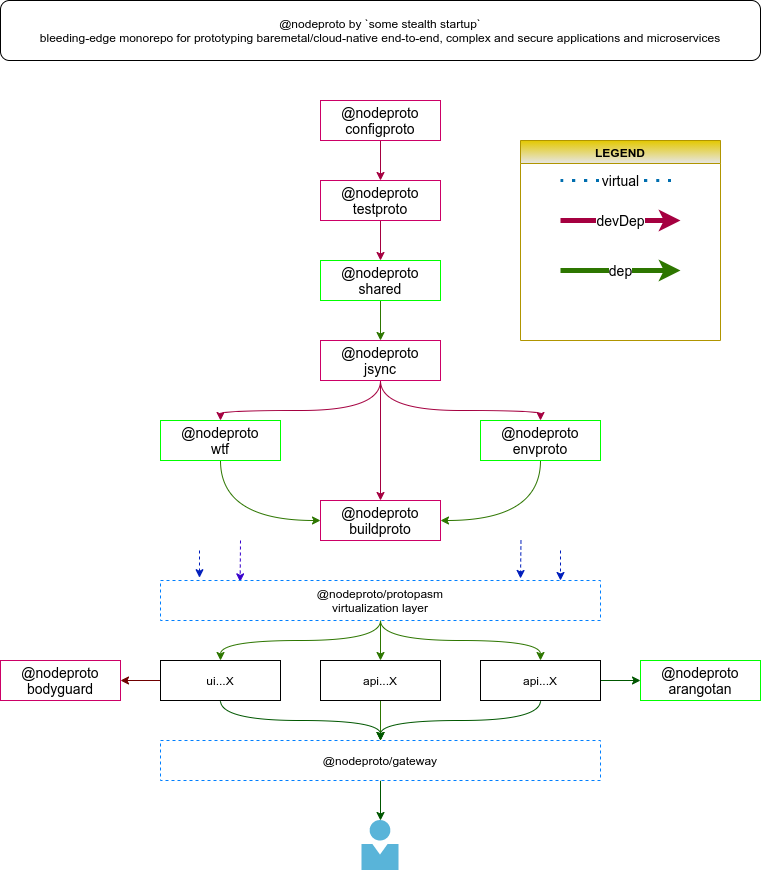

The diagram above was exported from draw.io. Its source (the exported page's mxGraphModel, read from the mxfile embedded in the PNG):
<mxGraphModel dx="1263" dy="545" grid="1" gridSize="10" guides="1" tooltips="1" connect="1" arrows="1" fold="1" page="1" pageScale="1" pageWidth="850" pageHeight="1100" math="0" shadow="0">
  <root>
    <mxCell id="0" />
    <mxCell id="1" parent="0" />
    <mxCell id="21" value="" style="edgeStyle=orthogonalEdgeStyle;orthogonalLoop=1;jettySize=auto;html=1;curved=1;fillColor=#d80073;strokeColor=#A50040;" parent="1" source="2" target="3" edge="1">
      <mxGeometry relative="1" as="geometry" />
    </mxCell>
    <mxCell id="2" value="@nodeproto&lt;br style=&quot;font-size: 14px&quot;&gt;testproto" style="whiteSpace=wrap;html=1;fontSize=14;strokeColor=#CC0066;" parent="1" vertex="1">
      <mxGeometry x="360" y="200" width="120" height="40" as="geometry" />
    </mxCell>
    <mxCell id="22" value="" style="edgeStyle=orthogonalEdgeStyle;orthogonalLoop=1;jettySize=auto;html=1;curved=1;fillColor=#60a917;strokeColor=#2D7600;" parent="1" source="3" target="5" edge="1">
      <mxGeometry relative="1" as="geometry" />
    </mxCell>
    <mxCell id="3" value="@nodeproto&lt;br style=&quot;font-size: 14px;&quot;&gt;shared" style="whiteSpace=wrap;html=1;fontSize=14;strokeColor=#00FF00;" parent="1" vertex="1">
      <mxGeometry x="360" y="280" width="120" height="40" as="geometry" />
    </mxCell>
    <mxCell id="23" value="" style="edgeStyle=orthogonalEdgeStyle;orthogonalLoop=1;jettySize=auto;html=1;curved=1;fillColor=#d80073;strokeColor=#A50040;" parent="1" source="5" target="12" edge="1">
      <mxGeometry relative="1" as="geometry" />
    </mxCell>
    <mxCell id="24" style="edgeStyle=orthogonalEdgeStyle;orthogonalLoop=1;jettySize=auto;html=1;entryX=0.5;entryY=0;entryDx=0;entryDy=0;curved=1;exitX=0.5;exitY=1;exitDx=0;exitDy=0;fillColor=#d80073;strokeColor=#A50040;" parent="1" source="5" target="7" edge="1">
      <mxGeometry relative="1" as="geometry">
        <Array as="points">
          <mxPoint x="420" y="430" />
          <mxPoint x="260" y="430" />
        </Array>
      </mxGeometry>
    </mxCell>
    <mxCell id="25" style="edgeStyle=orthogonalEdgeStyle;orthogonalLoop=1;jettySize=auto;html=1;entryX=0.5;entryY=0;entryDx=0;entryDy=0;curved=1;exitX=0.5;exitY=1;exitDx=0;exitDy=0;fillColor=#d80073;strokeColor=#A50040;" parent="1" source="5" target="14" edge="1">
      <mxGeometry relative="1" as="geometry">
        <Array as="points">
          <mxPoint x="420" y="430" />
          <mxPoint x="580" y="430" />
        </Array>
      </mxGeometry>
    </mxCell>
    <mxCell id="5" value="@nodeproto&lt;br style=&quot;font-size: 14px;&quot;&gt;jsync" style="whiteSpace=wrap;html=1;fontSize=14;strokeColor=#CC0066;" parent="1" vertex="1">
      <mxGeometry x="360" y="360" width="120" height="40" as="geometry" />
    </mxCell>
    <mxCell id="44" style="edgeStyle=orthogonalEdgeStyle;orthogonalLoop=1;jettySize=auto;html=1;entryX=0;entryY=0.5;entryDx=0;entryDy=0;curved=1;fillColor=#60a917;strokeColor=#2D7600;" parent="1" source="7" target="12" edge="1">
      <mxGeometry relative="1" as="geometry">
        <Array as="points">
          <mxPoint x="260" y="540" />
        </Array>
      </mxGeometry>
    </mxCell>
    <mxCell id="7" value="@nodeproto&lt;br style=&quot;font-size: 14px;&quot;&gt;wtf" style="whiteSpace=wrap;html=1;fontSize=14;strokeColor=#00FF00;" parent="1" vertex="1">
      <mxGeometry x="200" y="440" width="120" height="40" as="geometry" />
    </mxCell>
    <mxCell id="12" value="@nodeproto&lt;br style=&quot;font-size: 14px&quot;&gt;buildproto" style="whiteSpace=wrap;html=1;fontSize=14;strokeColor=#CC0066;" parent="1" vertex="1">
      <mxGeometry x="360" y="520" width="120" height="40" as="geometry" />
    </mxCell>
    <mxCell id="45" style="edgeStyle=orthogonalEdgeStyle;orthogonalLoop=1;jettySize=auto;html=1;exitX=0.5;exitY=1;exitDx=0;exitDy=0;curved=1;fillColor=#60a917;strokeColor=#2D7600;" parent="1" source="14" edge="1">
      <mxGeometry relative="1" as="geometry">
        <mxPoint x="480" y="540" as="targetPoint" />
        <Array as="points">
          <mxPoint x="580" y="540" />
          <mxPoint x="480" y="540" />
        </Array>
      </mxGeometry>
    </mxCell>
    <mxCell id="14" value="@nodeproto&lt;br style=&quot;font-size: 14px;&quot;&gt;envproto" style="whiteSpace=wrap;html=1;fontSize=14;strokeColor=#00FF00;" parent="1" vertex="1">
      <mxGeometry x="520" y="440" width="120" height="40" as="geometry" />
    </mxCell>
    <mxCell id="18" style="edgeStyle=orthogonalEdgeStyle;orthogonalLoop=1;jettySize=auto;html=1;exitX=0.5;exitY=1;exitDx=0;exitDy=0;curved=1;" parent="1" source="2" target="2" edge="1">
      <mxGeometry relative="1" as="geometry" />
    </mxCell>
    <mxCell id="36" value="LEGEND" style="swimlane;fillColor=#e3c800;strokeColor=#B09500;fontColor=#000000;gradientColor=#E6E6E6;" parent="1" vertex="1">
      <mxGeometry x="560" y="160" width="200" height="200" as="geometry">
        <mxRectangle x="630" y="40" width="80" height="23" as="alternateBounds" />
      </mxGeometry>
    </mxCell>
    <mxCell id="38" value="virtual" style="endArrow=none;dashed=1;html=1;dashPattern=1 3;strokeWidth=3;fontSize=14;curved=1;fillColor=#1ba1e2;strokeColor=#006EAF;" parent="36" edge="1">
      <mxGeometry width="50" height="50" relative="1" as="geometry">
        <mxPoint x="40" y="40" as="sourcePoint" />
        <mxPoint x="160" y="40" as="targetPoint" />
      </mxGeometry>
    </mxCell>
    <mxCell id="39" value="devDep" style="endArrow=classic;html=1;fontSize=14;strokeWidth=5;curved=1;fillColor=#d80073;strokeColor=#A50040;" parent="36" edge="1">
      <mxGeometry width="50" height="50" relative="1" as="geometry">
        <mxPoint x="40" y="80" as="sourcePoint" />
        <mxPoint x="160" y="80" as="targetPoint" />
      </mxGeometry>
    </mxCell>
    <mxCell id="42" value="dep" style="endArrow=classic;html=1;fontSize=14;strokeWidth=5;curved=1;fillColor=#60a917;strokeColor=#2D7600;" parent="36" edge="1">
      <mxGeometry width="50" height="50" relative="1" as="geometry">
        <mxPoint x="40" y="130" as="sourcePoint" />
        <mxPoint x="160" y="130" as="targetPoint" />
      </mxGeometry>
    </mxCell>
    <mxCell id="40" value="@nodeproto by `some stealth startup`&lt;br&gt;bleeding-edge monorepo for prototyping baremetal/cloud-native end-to-end, complex and secure applications and microservices" style="rounded=1;whiteSpace=wrap;html=1;sketch=0;" parent="1" vertex="1">
      <mxGeometry x="40" y="20" width="760" height="60" as="geometry" />
    </mxCell>
    <mxCell id="76" style="edgeStyle=orthogonalEdgeStyle;curved=1;orthogonalLoop=1;jettySize=auto;html=1;entryX=1;entryY=0.5;entryDx=0;entryDy=0;fillColor=#a20025;strokeColor=#6F0000;" edge="1" parent="1" source="43" target="69">
      <mxGeometry relative="1" as="geometry" />
    </mxCell>
    <mxCell id="77" style="edgeStyle=orthogonalEdgeStyle;curved=1;orthogonalLoop=1;jettySize=auto;html=1;entryX=0.5;entryY=0;entryDx=0;entryDy=0;fillColor=#008a00;strokeColor=#005700;" edge="1" parent="1" source="43" target="70">
      <mxGeometry relative="1" as="geometry" />
    </mxCell>
    <mxCell id="43" value="ui...X" style="rounded=0;whiteSpace=wrap;html=1;" parent="1" vertex="1">
      <mxGeometry x="200" y="680" width="120" height="40" as="geometry" />
    </mxCell>
    <mxCell id="73" style="edgeStyle=orthogonalEdgeStyle;orthogonalLoop=1;jettySize=auto;html=1;entryX=0.5;entryY=0;entryDx=0;entryDy=0;curved=1;fillColor=#60a917;strokeColor=#2D7600;" edge="1" parent="1" source="46" target="70">
      <mxGeometry relative="1" as="geometry" />
    </mxCell>
    <mxCell id="46" value="api...X" style="rounded=0;whiteSpace=wrap;html=1;" parent="1" vertex="1">
      <mxGeometry x="360" y="680" width="120" height="40" as="geometry" />
    </mxCell>
    <mxCell id="72" style="edgeStyle=orthogonalEdgeStyle;orthogonalLoop=1;jettySize=auto;html=1;curved=1;fillColor=#008a00;strokeColor=#005700;" edge="1" parent="1" source="47" target="70">
      <mxGeometry relative="1" as="geometry" />
    </mxCell>
    <mxCell id="81" style="edgeStyle=orthogonalEdgeStyle;curved=1;orthogonalLoop=1;jettySize=auto;html=1;entryX=0;entryY=0.5;entryDx=0;entryDy=0;fillColor=#008a00;strokeColor=#005700;" edge="1" parent="1" source="47" target="80">
      <mxGeometry relative="1" as="geometry" />
    </mxCell>
    <mxCell id="47" value="api...X" style="rounded=0;whiteSpace=wrap;html=1;" parent="1" vertex="1">
      <mxGeometry x="520" y="680" width="120" height="40" as="geometry" />
    </mxCell>
    <mxCell id="57" style="edgeStyle=orthogonalEdgeStyle;curved=1;orthogonalLoop=1;jettySize=auto;html=1;entryX=0.5;entryY=0;entryDx=0;entryDy=0;fillColor=#60a917;strokeColor=#2D7600;" parent="1" target="46" edge="1">
      <mxGeometry relative="1" as="geometry">
        <mxPoint x="420" y="640" as="sourcePoint" />
      </mxGeometry>
    </mxCell>
    <mxCell id="58" style="edgeStyle=orthogonalEdgeStyle;curved=1;orthogonalLoop=1;jettySize=auto;html=1;fillColor=#60a917;strokeColor=#2D7600;" parent="1" target="43" edge="1">
      <mxGeometry relative="1" as="geometry">
        <mxPoint x="420" y="640" as="sourcePoint" />
        <Array as="points">
          <mxPoint x="420" y="660" />
          <mxPoint x="260" y="660" />
        </Array>
      </mxGeometry>
    </mxCell>
    <mxCell id="59" style="edgeStyle=orthogonalEdgeStyle;curved=1;orthogonalLoop=1;jettySize=auto;html=1;entryX=0.5;entryY=0;entryDx=0;entryDy=0;fillColor=#60a917;strokeColor=#2D7600;" parent="1" target="47" edge="1">
      <mxGeometry relative="1" as="geometry">
        <mxPoint x="420" y="640" as="sourcePoint" />
        <Array as="points">
          <mxPoint x="420" y="660" />
          <mxPoint x="580" y="660" />
        </Array>
      </mxGeometry>
    </mxCell>
    <mxCell id="60" value="" style="endArrow=classic;html=1;entryX=0.1;entryY=-0.07;entryDx=0;entryDy=0;entryPerimeter=0;fillColor=#0050ef;strokeColor=#001DBC;dashed=1;" parent="1" edge="1">
      <mxGeometry width="50" height="50" relative="1" as="geometry">
        <mxPoint x="239" y="570" as="sourcePoint" />
        <mxPoint x="239" y="597.2" as="targetPoint" />
      </mxGeometry>
    </mxCell>
    <mxCell id="61" value="" style="endArrow=classic;html=1;entryX=0.181;entryY=0.034;entryDx=0;entryDy=0;entryPerimeter=0;fillColor=#6a00ff;strokeColor=#3700CC;dashed=1;" parent="1" edge="1">
      <mxGeometry width="50" height="50" relative="1" as="geometry">
        <mxPoint x="280" y="560" as="sourcePoint" />
        <mxPoint x="279.6400000000001" y="601.3599999999999" as="targetPoint" />
      </mxGeometry>
    </mxCell>
    <mxCell id="63" value="" style="endArrow=classic;html=1;entryX=0.908;entryY=-0.05;entryDx=0;entryDy=0;entryPerimeter=0;fillColor=#0050ef;strokeColor=#001DBC;dashed=1;" parent="1" edge="1">
      <mxGeometry width="50" height="50" relative="1" as="geometry">
        <mxPoint x="560.48" y="560" as="sourcePoint" />
        <mxPoint x="560" y="598" as="targetPoint" />
      </mxGeometry>
    </mxCell>
    <mxCell id="64" value="" style="endArrow=classic;html=1;entryX=1;entryY=0;entryDx=0;entryDy=0;fillColor=#0050ef;strokeColor=#001DBC;dashed=1;" parent="1" edge="1">
      <mxGeometry width="50" height="50" relative="1" as="geometry">
        <mxPoint x="600" y="570" as="sourcePoint" />
        <mxPoint x="600" y="600" as="targetPoint" />
      </mxGeometry>
    </mxCell>
    <mxCell id="66" value="@nodeproto/protopasm&lt;br&gt;virtualization layer" style="rounded=0;whiteSpace=wrap;html=1;strokeColor=#007FFF;dashed=1;" parent="1" vertex="1">
      <mxGeometry x="200" y="600" width="440" height="40" as="geometry" />
    </mxCell>
    <mxCell id="68" style="edgeStyle=orthogonalEdgeStyle;rounded=0;orthogonalLoop=1;jettySize=auto;html=1;entryX=0.5;entryY=0;entryDx=0;entryDy=0;fillColor=#d80073;strokeColor=#A50040;" parent="1" source="67" target="2" edge="1">
      <mxGeometry relative="1" as="geometry" />
    </mxCell>
    <mxCell id="67" value="@nodeproto&lt;br&gt;configproto" style="whiteSpace=wrap;html=1;fontSize=14;strokeColor=#CC0066;" parent="1" vertex="1">
      <mxGeometry x="360" y="120" width="120" height="40" as="geometry" />
    </mxCell>
    <mxCell id="69" value="@nodeproto&lt;br style=&quot;font-size: 14px&quot;&gt;bodyguard" style="whiteSpace=wrap;html=1;fontSize=14;strokeColor=#CC0066;" vertex="1" parent="1">
      <mxGeometry x="40" y="680" width="120" height="40" as="geometry" />
    </mxCell>
    <mxCell id="79" style="edgeStyle=orthogonalEdgeStyle;curved=1;orthogonalLoop=1;jettySize=auto;html=1;fillColor=#008a00;strokeColor=#005700;" edge="1" parent="1" source="70" target="78">
      <mxGeometry relative="1" as="geometry" />
    </mxCell>
    <mxCell id="70" value="@nodeproto/gateway" style="rounded=0;whiteSpace=wrap;html=1;strokeColor=#007FFF;dashed=1;" vertex="1" parent="1">
      <mxGeometry x="200" y="760" width="440" height="40" as="geometry" />
    </mxCell>
    <mxCell id="78" value="" style="aspect=fixed;html=1;points=[];align=center;image;fontSize=12;image=img/lib/mscae/Person.svg;" vertex="1" parent="1">
      <mxGeometry x="401.5" y="840" width="37" height="50" as="geometry" />
    </mxCell>
    <mxCell id="80" value="@nodeproto&lt;br style=&quot;font-size: 14px&quot;&gt;arangotan" style="whiteSpace=wrap;html=1;fontSize=14;strokeColor=#00FF00;" vertex="1" parent="1">
      <mxGeometry x="680" y="680" width="120" height="40" as="geometry" />
    </mxCell>
  </root>
</mxGraphModel>